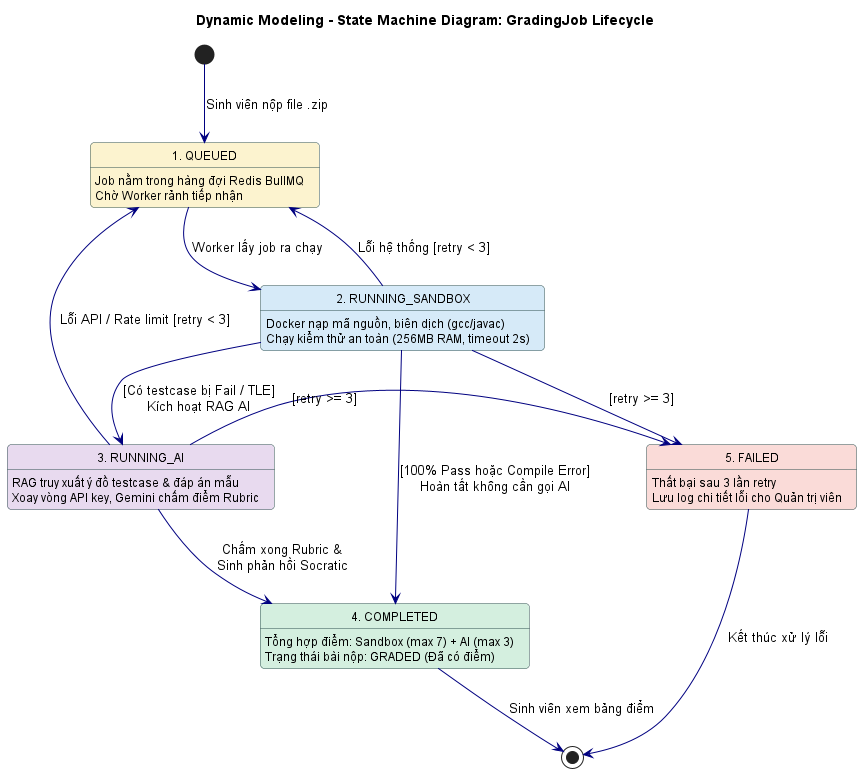

The diagram above was rendered by PlantUML. Its source (embedded in the PNG):
@startuml
skinparam defaultTextAlignment center
skinparam shadowing false
skinparam roundCorner 8
skinparam nodesep 60
skinparam ranksep 60

title Dynamic Modeling - State Machine Diagram: GradingJob Lifecycle

skinparam state {
    BackgroundColor WhiteSmoke
    BorderColor DarkSlateGray
    ArrowColor Navy
    FontSize 12
}

state "1. QUEUED" as QUEUED #FCF3CF : Job nằm trong hàng đợi Redis BullMQ\nChờ Worker rảnh tiếp nhận

state "2. RUNNING_SANDBOX" as RUNNING_SANDBOX #D6EAF8 : Docker nạp mã nguồn, biên dịch (gcc/javac)\nChạy kiểm thử an toàn (256MB RAM, timeout 2s)

state "3. RUNNING_AI" as RUNNING_AI #E8DAEF : RAG truy xuất ý đồ testcase & đáp án mẫu\nXoay vòng API key, Gemini chấm điểm Rubric

state "4. COMPLETED" as COMPLETED #D4EFDF : Tổng hợp điểm: Sandbox (max 7) + AI (max 3)\nTrạng thái bài nộp: GRADED (Đã có điểm)

state "5. FAILED" as FAILED #FADBD8 : Thất bại sau 3 lần retry\nLưu log chi tiết lỗi cho Quản trị viên

[*] --> QUEUED : Sinh viên nộp file .zip

QUEUED --> RUNNING_SANDBOX : Worker lấy job ra chạy

RUNNING_SANDBOX --> RUNNING_AI : [Có testcase bị Fail / TLE]\nKích hoạt RAG AI

RUNNING_SANDBOX --> COMPLETED : [100% Pass hoặc Compile Error]\nHoàn tất không cần gọi AI

RUNNING_AI --> COMPLETED : Chấm xong Rubric &\nSinh phản hồi Socratic

' Nhánh Retry lỗi & Thất bại
RUNNING_SANDBOX -left-> QUEUED : Lỗi hệ thống [retry < 3]
RUNNING_AI -left-> QUEUED : Lỗi API / Rate limit [retry < 3]

RUNNING_SANDBOX -right-> FAILED : [retry >= 3]
RUNNING_AI -right-> FAILED : [retry >= 3]

COMPLETED --> [*] : Sinh viên xem bảng điểm
FAILED --> [*] : Kết thúc xử lý lỗi

@enduml